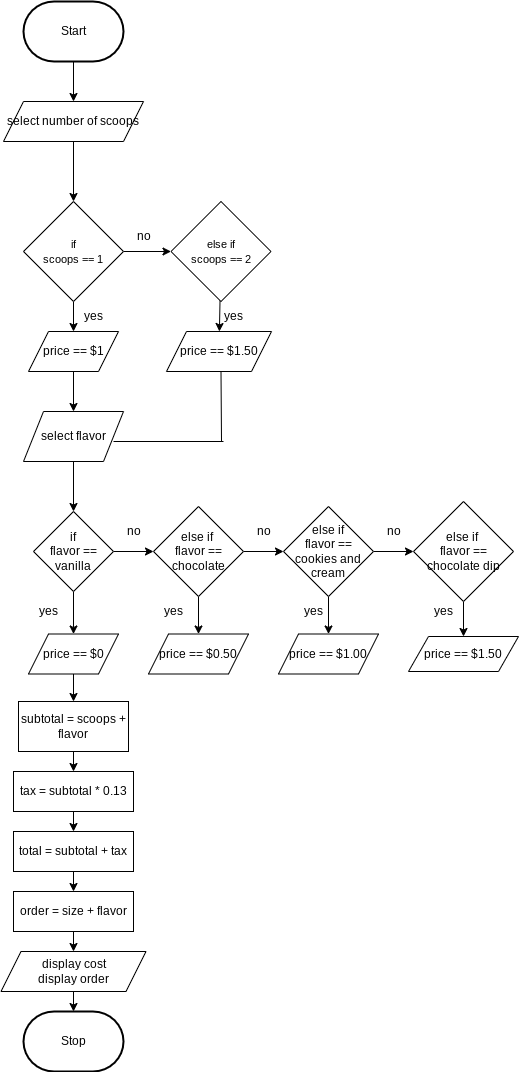

The diagram above was exported from draw.io. Its source (the exported page's mxGraphModel, read from the mxfile embedded in the PNG):
<mxGraphModel dx="396" dy="346" grid="1" gridSize="10" guides="1" tooltips="1" connect="1" arrows="1" fold="1" page="1" pageScale="1" pageWidth="850" pageHeight="1100" math="0" shadow="0">
  <root>
    <mxCell id="0" />
    <mxCell id="1" parent="0" />
    <mxCell id="2" value="Start" style="strokeWidth=2;html=1;shape=mxgraph.flowchart.terminator;whiteSpace=wrap;" parent="1" vertex="1">
      <mxGeometry x="230" y="20" width="100" height="60" as="geometry" />
    </mxCell>
    <mxCell id="3" value="Stop" style="strokeWidth=2;html=1;shape=mxgraph.flowchart.terminator;whiteSpace=wrap;" parent="1" vertex="1">
      <mxGeometry x="230" y="1030" width="100" height="60" as="geometry" />
    </mxCell>
    <mxCell id="7" value="" style="edgeStyle=none;html=1;exitX=0.5;exitY=1;exitDx=0;exitDy=0;exitPerimeter=0;" parent="1" source="2" target="6" edge="1">
      <mxGeometry relative="1" as="geometry">
        <mxPoint x="280" y="480" as="sourcePoint" />
      </mxGeometry>
    </mxCell>
    <mxCell id="11" value="" style="edgeStyle=none;html=1;" parent="1" source="6" target="9" edge="1">
      <mxGeometry relative="1" as="geometry" />
    </mxCell>
    <mxCell id="6" value="&lt;font style=&quot;font-size: 12px;&quot;&gt;select number of scoops&lt;/font&gt;" style="shape=parallelogram;perimeter=parallelogramPerimeter;whiteSpace=wrap;html=1;fixedSize=1;" parent="1" vertex="1">
      <mxGeometry x="210" y="120" width="140" height="40" as="geometry" />
    </mxCell>
    <mxCell id="12" value="" style="edgeStyle=none;html=1;" parent="1" source="9" target="10" edge="1">
      <mxGeometry relative="1" as="geometry" />
    </mxCell>
    <mxCell id="21" value="" style="edgeStyle=none;html=1;" parent="1" source="9" target="20" edge="1">
      <mxGeometry relative="1" as="geometry" />
    </mxCell>
    <mxCell id="9" value="&lt;font style=&quot;font-size: 11px;&quot;&gt;if&lt;/font&gt;&lt;div&gt;&lt;font style=&quot;font-size: 11px;&quot;&gt;scoops == 1&lt;/font&gt;&lt;/div&gt;" style="rhombus;whiteSpace=wrap;html=1;" parent="1" vertex="1">
      <mxGeometry x="230" y="220" width="100" height="100" as="geometry" />
    </mxCell>
    <mxCell id="22" value="" style="edgeStyle=none;html=1;" parent="1" source="10" target="19" edge="1">
      <mxGeometry relative="1" as="geometry" />
    </mxCell>
    <mxCell id="10" value="&lt;font style=&quot;font-size: 11px;&quot;&gt;else if&lt;/font&gt;&lt;div&gt;&lt;font style=&quot;font-size: 11px;&quot;&gt;scoops == 2&lt;/font&gt;&lt;/div&gt;" style="rhombus;whiteSpace=wrap;html=1;" parent="1" vertex="1">
      <mxGeometry x="377.5" y="220" width="100" height="100" as="geometry" />
    </mxCell>
    <mxCell id="13" value="no" style="text;html=1;align=center;verticalAlign=middle;resizable=0;points=[];autosize=1;strokeColor=none;fillColor=none;" parent="1" vertex="1">
      <mxGeometry x="330" y="240" width="40" height="30" as="geometry" />
    </mxCell>
    <mxCell id="29" value="" style="edgeStyle=none;html=1;" parent="1" source="14" target="15" edge="1">
      <mxGeometry relative="1" as="geometry" />
    </mxCell>
    <mxCell id="14" value="select flavor" style="shape=parallelogram;perimeter=parallelogramPerimeter;whiteSpace=wrap;html=1;fixedSize=1;" parent="1" vertex="1">
      <mxGeometry x="230" y="430" width="100" height="50" as="geometry" />
    </mxCell>
    <mxCell id="30" value="" style="edgeStyle=none;html=1;" parent="1" source="15" target="16" edge="1">
      <mxGeometry relative="1" as="geometry" />
    </mxCell>
    <mxCell id="47" value="" style="edgeStyle=none;html=1;" parent="1" source="15" target="45" edge="1">
      <mxGeometry relative="1" as="geometry" />
    </mxCell>
    <mxCell id="15" value="if&lt;div&gt;flavor == vanilla&lt;/div&gt;" style="rhombus;whiteSpace=wrap;html=1;" parent="1" vertex="1">
      <mxGeometry x="240" y="530" width="80" height="80" as="geometry" />
    </mxCell>
    <mxCell id="31" value="" style="edgeStyle=none;html=1;" parent="1" source="16" target="17" edge="1">
      <mxGeometry relative="1" as="geometry" />
    </mxCell>
    <mxCell id="48" value="" style="edgeStyle=none;html=1;" parent="1" source="16" target="44" edge="1">
      <mxGeometry relative="1" as="geometry" />
    </mxCell>
    <mxCell id="16" value="else if&amp;nbsp;&lt;div&gt;flavor == chocolate&lt;/div&gt;" style="rhombus;whiteSpace=wrap;html=1;" parent="1" vertex="1">
      <mxGeometry x="360" y="525" width="90" height="90" as="geometry" />
    </mxCell>
    <mxCell id="32" value="" style="edgeStyle=none;html=1;" parent="1" source="17" target="18" edge="1">
      <mxGeometry relative="1" as="geometry" />
    </mxCell>
    <mxCell id="49" value="" style="edgeStyle=none;html=1;" parent="1" source="17" target="43" edge="1">
      <mxGeometry relative="1" as="geometry" />
    </mxCell>
    <mxCell id="17" value="else if&lt;div&gt;flavor == cookies and cream&lt;/div&gt;" style="rhombus;whiteSpace=wrap;html=1;" parent="1" vertex="1">
      <mxGeometry x="490" y="525" width="90" height="90" as="geometry" />
    </mxCell>
    <mxCell id="50" value="" style="edgeStyle=none;html=1;" parent="1" source="18" target="42" edge="1">
      <mxGeometry relative="1" as="geometry" />
    </mxCell>
    <mxCell id="18" value="else if&amp;nbsp;&lt;div&gt;flavor == chocolate dip&lt;/div&gt;" style="rhombus;whiteSpace=wrap;html=1;" parent="1" vertex="1">
      <mxGeometry x="620" y="520" width="100" height="100" as="geometry" />
    </mxCell>
    <mxCell id="19" value="price == $1.50" style="shape=parallelogram;perimeter=parallelogramPerimeter;whiteSpace=wrap;html=1;fixedSize=1;" parent="1" vertex="1">
      <mxGeometry x="373" y="350" width="105" height="40" as="geometry" />
    </mxCell>
    <mxCell id="26" value="" style="edgeStyle=none;html=1;" parent="1" source="20" target="14" edge="1">
      <mxGeometry relative="1" as="geometry" />
    </mxCell>
    <mxCell id="20" value="price == $1" style="shape=parallelogram;perimeter=parallelogramPerimeter;whiteSpace=wrap;html=1;fixedSize=1;" parent="1" vertex="1">
      <mxGeometry x="235" y="350" width="90" height="40" as="geometry" />
    </mxCell>
    <mxCell id="23" value="yes" style="text;html=1;align=center;verticalAlign=middle;resizable=0;points=[];autosize=1;strokeColor=none;fillColor=none;" parent="1" vertex="1">
      <mxGeometry x="420" y="320" width="40" height="30" as="geometry" />
    </mxCell>
    <mxCell id="24" value="yes" style="text;html=1;align=center;verticalAlign=middle;resizable=0;points=[];autosize=1;strokeColor=none;fillColor=none;" parent="1" vertex="1">
      <mxGeometry x="280" y="320" width="40" height="30" as="geometry" />
    </mxCell>
    <mxCell id="33" value="" style="endArrow=none;html=1;" parent="1" edge="1">
      <mxGeometry width="50" height="50" relative="1" as="geometry">
        <mxPoint x="428" y="460" as="sourcePoint" />
        <mxPoint x="427.5" y="390" as="targetPoint" />
      </mxGeometry>
    </mxCell>
    <mxCell id="35" value="" style="endArrow=none;html=1;" parent="1" edge="1">
      <mxGeometry width="50" height="50" relative="1" as="geometry">
        <mxPoint x="320" y="460" as="sourcePoint" />
        <mxPoint x="430" y="460" as="targetPoint" />
      </mxGeometry>
    </mxCell>
    <mxCell id="39" value="no" style="text;html=1;align=center;verticalAlign=middle;resizable=0;points=[];autosize=1;strokeColor=none;fillColor=none;" parent="1" vertex="1">
      <mxGeometry x="320" y="535" width="40" height="30" as="geometry" />
    </mxCell>
    <mxCell id="40" value="no" style="text;html=1;align=center;verticalAlign=middle;resizable=0;points=[];autosize=1;strokeColor=none;fillColor=none;" parent="1" vertex="1">
      <mxGeometry x="450" y="535" width="40" height="30" as="geometry" />
    </mxCell>
    <mxCell id="41" value="no" style="text;html=1;align=center;verticalAlign=middle;resizable=0;points=[];autosize=1;strokeColor=none;fillColor=none;" parent="1" vertex="1">
      <mxGeometry x="580" y="535" width="40" height="30" as="geometry" />
    </mxCell>
    <mxCell id="42" value="price == $1.50" style="shape=parallelogram;perimeter=parallelogramPerimeter;whiteSpace=wrap;html=1;fixedSize=1;" parent="1" vertex="1">
      <mxGeometry x="615" y="655" width="110" height="35" as="geometry" />
    </mxCell>
    <mxCell id="43" value="price == $1.00" style="shape=parallelogram;perimeter=parallelogramPerimeter;whiteSpace=wrap;html=1;fixedSize=1;" parent="1" vertex="1">
      <mxGeometry x="485" y="652.5" width="100" height="40" as="geometry" />
    </mxCell>
    <mxCell id="44" value="price == $0.50" style="shape=parallelogram;perimeter=parallelogramPerimeter;whiteSpace=wrap;html=1;fixedSize=1;" parent="1" vertex="1">
      <mxGeometry x="355" y="652.5" width="100" height="40" as="geometry" />
    </mxCell>
    <mxCell id="59" value="" style="edgeStyle=none;html=1;" edge="1" parent="1" source="45" target="51">
      <mxGeometry relative="1" as="geometry" />
    </mxCell>
    <mxCell id="45" value="price == $0" style="shape=parallelogram;perimeter=parallelogramPerimeter;whiteSpace=wrap;html=1;fixedSize=1;" parent="1" vertex="1">
      <mxGeometry x="235" y="652.5" width="90" height="40" as="geometry" />
    </mxCell>
    <mxCell id="60" value="" style="edgeStyle=none;html=1;" edge="1" parent="1" source="51" target="52">
      <mxGeometry relative="1" as="geometry" />
    </mxCell>
    <mxCell id="51" value="subtotal = scoops + flavor" style="rounded=0;whiteSpace=wrap;html=1;" parent="1" vertex="1">
      <mxGeometry x="225" y="720" width="110" height="50" as="geometry" />
    </mxCell>
    <mxCell id="52" value="tax = subtotal * 0.13" style="rounded=0;whiteSpace=wrap;html=1;" parent="1" vertex="1">
      <mxGeometry x="220" y="790" width="120" height="40" as="geometry" />
    </mxCell>
    <mxCell id="62" value="" style="edgeStyle=none;html=1;" edge="1" parent="1" source="54" target="3">
      <mxGeometry relative="1" as="geometry" />
    </mxCell>
    <mxCell id="54" value="display cost&lt;br&gt;&lt;div&gt;display order&lt;/div&gt;" style="shape=parallelogram;perimeter=parallelogramPerimeter;whiteSpace=wrap;html=1;fixedSize=1;" vertex="1" parent="1">
      <mxGeometry x="207.5" y="970" width="145" height="40" as="geometry" />
    </mxCell>
    <mxCell id="55" value="yes" style="text;html=1;align=center;verticalAlign=middle;resizable=0;points=[];autosize=1;strokeColor=none;fillColor=none;" vertex="1" parent="1">
      <mxGeometry x="235" y="615" width="40" height="30" as="geometry" />
    </mxCell>
    <mxCell id="56" value="yes" style="text;html=1;align=center;verticalAlign=middle;resizable=0;points=[];autosize=1;strokeColor=none;fillColor=none;" vertex="1" parent="1">
      <mxGeometry x="360" y="615" width="40" height="30" as="geometry" />
    </mxCell>
    <mxCell id="57" value="yes" style="text;html=1;align=center;verticalAlign=middle;resizable=0;points=[];autosize=1;strokeColor=none;fillColor=none;" vertex="1" parent="1">
      <mxGeometry x="500" y="615" width="40" height="30" as="geometry" />
    </mxCell>
    <mxCell id="58" value="yes" style="text;html=1;align=center;verticalAlign=middle;resizable=0;points=[];autosize=1;strokeColor=none;fillColor=none;" vertex="1" parent="1">
      <mxGeometry x="630" y="615" width="40" height="30" as="geometry" />
    </mxCell>
    <mxCell id="63" value="total = subtotal + tax" style="rounded=0;whiteSpace=wrap;html=1;" vertex="1" parent="1">
      <mxGeometry x="220" y="850" width="120" height="40" as="geometry" />
    </mxCell>
    <mxCell id="64" value="" style="endArrow=classic;html=1;entryX=0.5;entryY=0;entryDx=0;entryDy=0;" edge="1" parent="1" target="63">
      <mxGeometry width="50" height="50" relative="1" as="geometry">
        <mxPoint x="280" y="830" as="sourcePoint" />
        <mxPoint x="330" y="780" as="targetPoint" />
      </mxGeometry>
    </mxCell>
    <mxCell id="66" value="order = size + flavor" style="rounded=0;whiteSpace=wrap;html=1;" vertex="1" parent="1">
      <mxGeometry x="220" y="910" width="120" height="40" as="geometry" />
    </mxCell>
    <mxCell id="67" value="" style="endArrow=classic;html=1;entryX=0.5;entryY=0;entryDx=0;entryDy=0;" edge="1" parent="1" target="66">
      <mxGeometry width="50" height="50" relative="1" as="geometry">
        <mxPoint x="280" y="890" as="sourcePoint" />
        <mxPoint x="330" y="840" as="targetPoint" />
      </mxGeometry>
    </mxCell>
    <mxCell id="68" value="" style="endArrow=classic;html=1;entryX=0.5;entryY=0;entryDx=0;entryDy=0;" edge="1" parent="1" target="54">
      <mxGeometry width="50" height="50" relative="1" as="geometry">
        <mxPoint x="280" y="950" as="sourcePoint" />
        <mxPoint x="330" y="900" as="targetPoint" />
      </mxGeometry>
    </mxCell>
  </root>
</mxGraphModel>